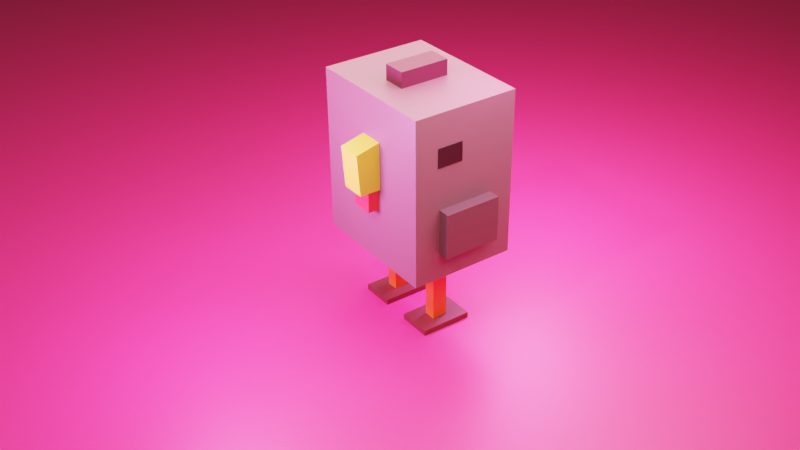 # Source: whiteducky.blend  (saved by Blender 3.4.6; exported with 4.5.12 LTS)
import bpy
from mathutils import Matrix  # noqa: F401  (used for matrix-valued properties, if any)

bpy.ops.wm.read_factory_settings(use_empty=True)
scene = bpy.context.scene
scene.name = 'Scene'

# ---- collections
col_collection = bpy.data.collections.new('Collection'); scene.collection.children.link(col_collection)

# ---- materials (node trees are filled in below, after node groups)
mat_material_012 = bpy.data.materials.new('Material.012')
mat_material_011 = bpy.data.materials.new('Material.011')
mat_material_009 = bpy.data.materials.new('Material.009')
mat_material_010 = bpy.data.materials.new('Material.010')
mat_material_008 = bpy.data.materials.new('Material.008')
mat_material_002 = bpy.data.materials.new('Material.002')
mat_material_007 = bpy.data.materials.new('Material.007')
mat_material_003 = bpy.data.materials.new('Material.003')
mat_material_004 = bpy.data.materials.new('Material.004')
mat_material_001 = bpy.data.materials.new('Material.001')
mat_material_005 = bpy.data.materials.new('Material.005')
mat_material_006 = bpy.data.materials.new('Material.006')

# ---- material node trees
mat_material_012.use_nodes = True; mat_material_012.node_tree.nodes.clear()
_N = mat_material_012.node_tree.nodes; _L = mat_material_012.node_tree.links
n0 = _N.new('ShaderNodeBsdfPrincipled'); n0.name = 'Principled BSDF'; n0.location = (10, 300)
n0.distribution = 'GGX'
n0.subsurface_method = 'RANDOM_WALK_SKIN'
n0.inputs[0].default_value = (0.7305, 0.03071, 0.1248, 1.0)
n0.inputs[3].default_value = 1.45
n0.inputs[27].default_value = (0.0, 0.0, 0.0, 1.0)
n0.inputs[28].default_value = 1.0
n1 = _N.new('ShaderNodeOutputMaterial'); n1.name = 'Material Output'; n1.location = (300, 300)
_L.new(n0.outputs[0], n1.inputs[0])
n1.is_active_output = True
mat_material_011.use_nodes = True; mat_material_011.node_tree.nodes.clear()
_N = mat_material_011.node_tree.nodes; _L = mat_material_011.node_tree.links
n0 = _N.new('ShaderNodeBsdfPrincipled'); n0.name = 'Principled BSDF'; n0.location = (10, 300)
n0.distribution = 'GGX'
n0.subsurface_method = 'RANDOM_WALK_SKIN'
n0.inputs[0].default_value = (0.1022, 0.01764, 0.0137, 1.0)
n0.inputs[3].default_value = 1.45
n0.inputs[27].default_value = (0.0, 0.0, 0.0, 1.0)
n0.inputs[28].default_value = 1.0
n1 = _N.new('ShaderNodeOutputMaterial'); n1.name = 'Material Output'; n1.location = (300, 300)
_L.new(n0.outputs[0], n1.inputs[0])
n1.is_active_output = True
mat_material_009.use_nodes = True; mat_material_009.node_tree.nodes.clear()
_N = mat_material_009.node_tree.nodes; _L = mat_material_009.node_tree.links
n0 = _N.new('ShaderNodeBsdfPrincipled'); n0.name = 'Principled BSDF'; n0.location = (10, 300)
n0.distribution = 'GGX'
n0.subsurface_method = 'RANDOM_WALK_SKIN'
n0.inputs[0].default_value = (1.0, 0.1144, 0.0137, 1.0)
n0.inputs[3].default_value = 1.45
n0.inputs[27].default_value = (0.0, 0.0, 0.0, 1.0)
n0.inputs[28].default_value = 1.0
n1 = _N.new('ShaderNodeOutputMaterial'); n1.name = 'Material Output'; n1.location = (300, 300)
_L.new(n0.outputs[0], n1.inputs[0])
n1.is_active_output = True
mat_material_010.use_nodes = True; mat_material_010.node_tree.nodes.clear()
_N = mat_material_010.node_tree.nodes; _L = mat_material_010.node_tree.links
n0 = _N.new('ShaderNodeBsdfPrincipled'); n0.name = 'Principled BSDF'; n0.location = (10, 300)
n0.distribution = 'GGX'
n0.subsurface_method = 'RANDOM_WALK_SKIN'
n0.inputs[0].default_value = (0.1022, 0.01764, 0.0137, 1.0)
n0.inputs[3].default_value = 1.45
n0.inputs[27].default_value = (0.0, 0.0, 0.0, 1.0)
n0.inputs[28].default_value = 1.0
n1 = _N.new('ShaderNodeOutputMaterial'); n1.name = 'Material Output'; n1.location = (300, 300)
_L.new(n0.outputs[0], n1.inputs[0])
n1.is_active_output = True
mat_material_008.use_nodes = True; mat_material_008.node_tree.nodes.clear()
_N = mat_material_008.node_tree.nodes; _L = mat_material_008.node_tree.links
n0 = _N.new('ShaderNodeBsdfPrincipled'); n0.name = 'Principled BSDF'; n0.location = (10, 300)
n0.distribution = 'GGX'
n0.subsurface_method = 'RANDOM_WALK_SKIN'
n0.inputs[0].default_value = (1.0, 0.1144, 0.0137, 1.0)
n0.inputs[3].default_value = 1.45
n0.inputs[27].default_value = (0.0, 0.0, 0.0, 1.0)
n0.inputs[28].default_value = 1.0
n1 = _N.new('ShaderNodeOutputMaterial'); n1.name = 'Material Output'; n1.location = (300, 300)
_L.new(n0.outputs[0], n1.inputs[0])
n1.is_active_output = True
mat_material_002.use_nodes = True; mat_material_002.node_tree.nodes.clear()
_N = mat_material_002.node_tree.nodes; _L = mat_material_002.node_tree.links
n0 = _N.new('ShaderNodeBsdfPrincipled'); n0.name = 'Principled BSDF'; n0.location = (10, 300)
n0.distribution = 'GGX'
n0.subsurface_method = 'RANDOM_WALK_SKIN'
n0.inputs[0].default_value = (0.1452, 0.07211, 0.08125, 1.0)
n0.inputs[3].default_value = 1.45
n0.inputs[27].default_value = (0.0, 0.0, 0.0, 1.0)
n0.inputs[28].default_value = 1.0
n1 = _N.new('ShaderNodeOutputMaterial'); n1.name = 'Material Output'; n1.location = (300, 300)
_L.new(n0.outputs[0], n1.inputs[0])
n1.is_active_output = True
mat_material_007.use_nodes = True; mat_material_007.node_tree.nodes.clear()
_N = mat_material_007.node_tree.nodes; _L = mat_material_007.node_tree.links
n0 = _N.new('ShaderNodeBsdfPrincipled'); n0.name = 'Principled BSDF'; n0.location = (10, 300)
n0.distribution = 'GGX'
n0.subsurface_method = 'RANDOM_WALK_SKIN'
n0.inputs[0].default_value = (0.06045, 0.001022, 0.01173, 1.0)
n0.inputs[3].default_value = 1.45
n0.inputs[27].default_value = (0.0, 0.0, 0.0, 1.0)
n0.inputs[28].default_value = 1.0
n1 = _N.new('ShaderNodeOutputMaterial'); n1.name = 'Material Output'; n1.location = (300, 300)
_L.new(n0.outputs[0], n1.inputs[0])
n1.is_active_output = True
mat_material_003.use_nodes = True; mat_material_003.node_tree.nodes.clear()
_N = mat_material_003.node_tree.nodes; _L = mat_material_003.node_tree.links
n0 = _N.new('ShaderNodeBsdfPrincipled'); n0.name = 'Principled BSDF'; n0.location = (10, 300)
n0.distribution = 'GGX'
n0.subsurface_method = 'RANDOM_WALK_SKIN'
n0.inputs[0].default_value = (0.07297, 0.03755, 0.04202, 1.0)
n0.inputs[3].default_value = 1.45
n0.inputs[27].default_value = (0.0, 0.0, 0.0, 1.0)
n0.inputs[28].default_value = 1.0
n1 = _N.new('ShaderNodeOutputMaterial'); n1.name = 'Material Output'; n1.location = (300, 300)
_L.new(n0.outputs[0], n1.inputs[0])
n1.is_active_output = True
mat_material_004.use_nodes = True; mat_material_004.node_tree.nodes.clear()
_N = mat_material_004.node_tree.nodes; _L = mat_material_004.node_tree.links
n0 = _N.new('ShaderNodeBsdfPrincipled'); n0.name = 'Principled BSDF'; n0.location = (10, 300)
n0.distribution = 'GGX'
n0.subsurface_method = 'RANDOM_WALK_SKIN'
n0.inputs[0].default_value = (0.1226, 0.06138, 0.06906, 1.0)
n0.inputs[3].default_value = 1.45
n0.inputs[27].default_value = (0.0, 0.0, 0.0, 1.0)
n0.inputs[28].default_value = 1.0
n1 = _N.new('ShaderNodeOutputMaterial'); n1.name = 'Material Output'; n1.location = (300, 300)
_L.new(n0.outputs[0], n1.inputs[0])
n1.is_active_output = True
mat_material_001.use_nodes = True; mat_material_001.node_tree.nodes.clear()
_N = mat_material_001.node_tree.nodes; _L = mat_material_001.node_tree.links
n0 = _N.new('ShaderNodeBsdfPrincipled'); n0.name = 'Principled BSDF'; n0.location = (10, 300)
n0.distribution = 'GGX'
n0.subsurface_method = 'RANDOM_WALK_SKIN'
n0.inputs[0].default_value = (0.0, 0.0, 0.0, 1.0)
n0.inputs[3].default_value = 1.45
n0.inputs[27].default_value = (0.0, 0.0, 0.0, 1.0)
n0.inputs[28].default_value = 1.0
n1 = _N.new('ShaderNodeOutputMaterial'); n1.name = 'Material Output'; n1.location = (300, 300)
_L.new(n0.outputs[0], n1.inputs[0])
n1.is_active_output = True
mat_material_005.use_nodes = True; mat_material_005.node_tree.nodes.clear()
_N = mat_material_005.node_tree.nodes; _L = mat_material_005.node_tree.links
n0 = _N.new('ShaderNodeBsdfPrincipled'); n0.name = 'Principled BSDF'; n0.location = (10, 300)
n0.distribution = 'GGX'
n0.subsurface_method = 'RANDOM_WALK_SKIN'
n0.inputs[0].default_value = (0.5204, 0.469, 0.02633, 1.0)
n0.inputs[3].default_value = 1.45
n0.inputs[27].default_value = (0.0, 0.0, 0.0, 1.0)
n0.inputs[28].default_value = 1.0
n1 = _N.new('ShaderNodeOutputMaterial'); n1.name = 'Material Output'; n1.location = (300, 300)
_L.new(n0.outputs[0], n1.inputs[0])
n1.is_active_output = True
mat_material_006.use_nodes = True; mat_material_006.node_tree.nodes.clear()
_N = mat_material_006.node_tree.nodes; _L = mat_material_006.node_tree.links
n0 = _N.new('ShaderNodeBsdfPrincipled'); n0.name = 'Principled BSDF'; n0.location = (10, 300)
n0.distribution = 'GGX'
n0.subsurface_method = 'RANDOM_WALK_SKIN'
n0.inputs[0].default_value = (0.8, 0.03118, 0.03552, 1.0)
n0.inputs[3].default_value = 1.45
n0.inputs[27].default_value = (0.0, 0.0, 0.0, 1.0)
n0.inputs[28].default_value = 1.0
n1 = _N.new('ShaderNodeOutputMaterial'); n1.name = 'Material Output'; n1.location = (300, 300)
_L.new(n0.outputs[0], n1.inputs[0])
n1.is_active_output = True

# ---- world
world_world = bpy.data.worlds.new('World'); scene.world = world_world
world_world.use_nodes = True; world_world.node_tree.nodes.clear()
_N = world_world.node_tree.nodes; _L = world_world.node_tree.links
n0 = _N.new('ShaderNodeOutputWorld'); n0.name = 'World Output'; n0.location = (300, 300)
n1 = _N.new('ShaderNodeBackground'); n1.name = 'Background'; n1.location = (10, 300)
n1.inputs[0].default_value = (0.05088, 0.05088, 0.05088, 1.0)
_L.new(n1.outputs[0], n0.inputs[0])
n0.is_active_output = True
world_world.color = (0.05088, 0.05088, 0.05088)
world_world.use_sun_shadow = False
world_world.sun_shadow_jitter_overblur = 0.0

# ---- cameras
cam_camera_001 = bpy.data.cameras.new('Camera.001')

# ---- lights
light_light = bpy.data.lights.new('Light', 'POINT')
light_light.transmission_factor = 0.0
light_light.energy = 1000.0
light_light.shadow_soft_size = 0.1
light_light.shadow_maximum_resolution = 0.006
light_light.use_absolute_resolution = True
light_area = bpy.data.lights.new('Area', 'AREA')
light_area.color = (0.4564, 0.2175, 0.2471)
light_area.transmission_factor = 0.0
light_area.energy = 785.4
light_area.shadow_soft_size = 1.0
light_area.shadow_maximum_resolution = 0.006
light_area.use_absolute_resolution = True
light_area.size = 1.0
light_area.size_y = 1.0
light_point = bpy.data.lights.new('Point', 'POINT')
light_point.color = (1.0, 0.221, 0.7989)
light_point.transmission_factor = 0.0
light_point.energy = 500.0
light_point.shadow_soft_size = 0.25
light_point.shadow_maximum_resolution = 0.006
light_point.use_absolute_resolution = True
light_point_001 = bpy.data.lights.new('Point.001', 'POINT')
light_point_001.color = (1.0, 0.1629, 0.7242)
light_point_001.transmission_factor = 0.0
light_point_001.energy = 150.0
light_point_001.shadow_soft_size = 0.25
light_point_001.shadow_maximum_resolution = 0.006
light_point_001.use_absolute_resolution = True
light_point_002 = bpy.data.lights.new('Point.002', 'POINT')
light_point_002.color = (1.0, 0.221, 0.7989)
light_point_002.transmission_factor = 0.0
light_point_002.energy = 500.0
light_point_002.shadow_soft_size = 0.25
light_point_002.shadow_maximum_resolution = 0.006
light_point_002.use_absolute_resolution = True

# ---- meshes
me_plane = bpy.data.meshes.new('Plane')
me_plane.from_pydata([(-1.0, -1.0, 0.0), (1.0, -1.0, 0.0), (-1.0, 1.0, 0.0), (1.0, 1.0, 0.0)], [], [(0, 1, 3, 2)])
_uv = me_plane.uv_layers.new(name='UVMap')
_uv.uv.foreach_set('vector', [0.0, 0.0, 1.0, 0.0, 1.0, 1.0, 0.0, 1.0])
me_plane.materials.append(mat_material_012)
me_plane.update()
me_cube_001 = bpy.data.meshes.new('Cube.001')
me_cube_001.from_pydata([(-1.0, -1.0, -1.0), (-1.0, -1.0, 1.0), (-1.0, 1.0, -1.0), (-1.0, 1.0, 1.0), (1.0, -1.0, -1.0), (1.0, -1.0, 1.0), (1.0, 1.0, -1.0), (1.0, 1.0, 1.0)], [], [(0, 1, 3, 2), (2, 3, 7, 6), (6, 7, 5, 4), (4, 5, 1, 0), (2, 6, 4, 0), (7, 3, 1, 5)])
_uv = me_cube_001.uv_layers.new(name='UVMap')
_uv.uv.foreach_set('vector', [0.375, 0.0, 0.625, 0.0, 0.625, 0.25, 0.375, 0.25, 0.375, 0.25, 0.625, 0.25, 0.625, 0.5, 0.375, 0.5, 0.375, 0.5, 0.625, 0.5, 0.625, 0.75, 0.375, 0.75, 0.375, 0.75, 0.625, 0.75, 0.625, 1.0, 0.375, 1.0, 0.125, 0.5, 0.375, 0.5, 0.375, 0.75, 0.125, 0.75, 0.625, 0.5, 0.875, 0.5, 0.875, 0.75, 0.625, 0.75])
me_cube_001.materials.append(mat_material_011)
me_cube_001.update()
me_cube_002 = bpy.data.meshes.new('Cube.002')
me_cube_002.from_pydata([(-1.0, -1.0, -1.0), (-1.0, -1.0, 1.0), (-1.0, 1.0, -1.0), (-1.0, 1.0, 1.0), (1.0, -1.0, -1.0), (1.0, -1.0, 1.0), (1.0, 1.0, -1.0), (1.0, 1.0, 1.0)], [], [(0, 1, 3, 2), (2, 3, 7, 6), (6, 7, 5, 4), (4, 5, 1, 0), (2, 6, 4, 0), (7, 3, 1, 5)])
_uv = me_cube_002.uv_layers.new(name='UVMap')
_uv.uv.foreach_set('vector', [0.375, 0.0, 0.625, 0.0, 0.625, 0.25, 0.375, 0.25, 0.375, 0.25, 0.625, 0.25, 0.625, 0.5, 0.375, 0.5, 0.375, 0.5, 0.625, 0.5, 0.625, 0.75, 0.375, 0.75, 0.375, 0.75, 0.625, 0.75, 0.625, 1.0, 0.375, 1.0, 0.125, 0.5, 0.375, 0.5, 0.375, 0.75, 0.125, 0.75, 0.625, 0.5, 0.875, 0.5, 0.875, 0.75, 0.625, 0.75])
me_cube_002.materials.append(mat_material_009)
me_cube_002.update()
me_cube_003 = bpy.data.meshes.new('Cube.003')
me_cube_003.from_pydata([(-1.0, -1.0, -1.0), (-1.0, -1.0, 1.0), (-1.0, 1.0, -1.0), (-1.0, 1.0, 1.0), (1.0, -1.0, -1.0), (1.0, -1.0, 1.0), (1.0, 1.0, -1.0), (1.0, 1.0, 1.0)], [], [(0, 1, 3, 2), (2, 3, 7, 6), (6, 7, 5, 4), (4, 5, 1, 0), (2, 6, 4, 0), (7, 3, 1, 5)])
_uv = me_cube_003.uv_layers.new(name='UVMap')
_uv.uv.foreach_set('vector', [0.375, 0.0, 0.625, 0.0, 0.625, 0.25, 0.375, 0.25, 0.375, 0.25, 0.625, 0.25, 0.625, 0.5, 0.375, 0.5, 0.375, 0.5, 0.625, 0.5, 0.625, 0.75, 0.375, 0.75, 0.375, 0.75, 0.625, 0.75, 0.625, 1.0, 0.375, 1.0, 0.125, 0.5, 0.375, 0.5, 0.375, 0.75, 0.125, 0.75, 0.625, 0.5, 0.875, 0.5, 0.875, 0.75, 0.625, 0.75])
me_cube_003.materials.append(mat_material_010)
me_cube_003.update()
me_cube_004 = bpy.data.meshes.new('Cube.004')
me_cube_004.from_pydata([(-1.0, -1.0, -1.0), (-1.0, -1.0, 1.0), (-1.0, 1.0, -1.0), (-1.0, 1.0, 1.0), (1.0, -1.0, -1.0), (1.0, -1.0, 1.0), (1.0, 1.0, -1.0), (1.0, 1.0, 1.0)], [], [(0, 1, 3, 2), (2, 3, 7, 6), (6, 7, 5, 4), (4, 5, 1, 0), (2, 6, 4, 0), (7, 3, 1, 5)])
_uv = me_cube_004.uv_layers.new(name='UVMap')
_uv.uv.foreach_set('vector', [0.375, 0.0, 0.625, 0.0, 0.625, 0.25, 0.375, 0.25, 0.375, 0.25, 0.625, 0.25, 0.625, 0.5, 0.375, 0.5, 0.375, 0.5, 0.625, 0.5, 0.625, 0.75, 0.375, 0.75, 0.375, 0.75, 0.625, 0.75, 0.625, 1.0, 0.375, 1.0, 0.125, 0.5, 0.375, 0.5, 0.375, 0.75, 0.125, 0.75, 0.625, 0.5, 0.875, 0.5, 0.875, 0.75, 0.625, 0.75])
me_cube_004.materials.append(mat_material_008)
me_cube_004.update()
me_cube_005 = bpy.data.meshes.new('Cube.005')
me_cube_005.from_pydata([(-1.0, -1.0, -1.0), (-1.0, -1.0, 1.0), (-1.0, 1.0, -1.0), (-1.0, 1.0, 1.0), (1.0, -1.0, -1.0), (1.0, -1.0, 1.0), (1.0, 1.0, -1.0), (1.0, 1.0, 1.0)], [], [(0, 1, 3, 2), (2, 3, 7, 6), (6, 7, 5, 4), (4, 5, 1, 0), (2, 6, 4, 0), (7, 3, 1, 5)])
_uv = me_cube_005.uv_layers.new(name='UVMap')
_uv.uv.foreach_set('vector', [0.375, 0.0, 0.625, 0.0, 0.625, 0.25, 0.375, 0.25, 0.375, 0.25, 0.625, 0.25, 0.625, 0.5, 0.375, 0.5, 0.375, 0.5, 0.625, 0.5, 0.625, 0.75, 0.375, 0.75, 0.375, 0.75, 0.625, 0.75, 0.625, 1.0, 0.375, 1.0, 0.125, 0.5, 0.375, 0.5, 0.375, 0.75, 0.125, 0.75, 0.625, 0.5, 0.875, 0.5, 0.875, 0.75, 0.625, 0.75])
me_cube_005.materials.append(mat_material_002)
me_cube_005.update()
me_cube_006 = bpy.data.meshes.new('Cube.006')
me_cube_006.from_pydata([(-1.0, -1.0, -1.0), (-1.0, -1.0, 1.0), (-1.0, 1.0, -1.0), (-1.0, 1.0, 1.0), (1.0, -1.0, -1.0), (1.0, -1.0, 1.0), (1.0, 1.0, -1.0), (1.0, 1.0, 1.0)], [], [(0, 1, 3, 2), (2, 3, 7, 6), (6, 7, 5, 4), (4, 5, 1, 0), (2, 6, 4, 0), (7, 3, 1, 5)])
_uv = me_cube_006.uv_layers.new(name='UVMap')
_uv.uv.foreach_set('vector', [0.375, 0.0, 0.625, 0.0, 0.625, 0.25, 0.375, 0.25, 0.375, 0.25, 0.625, 0.25, 0.625, 0.5, 0.375, 0.5, 0.375, 0.5, 0.625, 0.5, 0.625, 0.75, 0.375, 0.75, 0.375, 0.75, 0.625, 0.75, 0.625, 1.0, 0.375, 1.0, 0.125, 0.5, 0.375, 0.5, 0.375, 0.75, 0.125, 0.75, 0.625, 0.5, 0.875, 0.5, 0.875, 0.75, 0.625, 0.75])
me_cube_006.materials.append(mat_material_007)
me_cube_006.update()
me_cube_007 = bpy.data.meshes.new('Cube.007')
me_cube_007.from_pydata([(-1.0, -1.0, -1.0), (-1.0, -1.0, 1.0), (-1.0, 1.0, -1.0), (-1.0, 1.0, 1.0), (1.0, -1.0, -1.0), (1.0, -1.0, 1.0), (1.0, 1.0, -1.0), (1.0, 1.0, 1.0)], [], [(0, 1, 3, 2), (2, 3, 7, 6), (6, 7, 5, 4), (4, 5, 1, 0), (2, 6, 4, 0), (7, 3, 1, 5)])
_uv = me_cube_007.uv_layers.new(name='UVMap')
_uv.uv.foreach_set('vector', [0.375, 0.0, 0.625, 0.0, 0.625, 0.25, 0.375, 0.25, 0.375, 0.25, 0.625, 0.25, 0.625, 0.5, 0.375, 0.5, 0.375, 0.5, 0.625, 0.5, 0.625, 0.75, 0.375, 0.75, 0.375, 0.75, 0.625, 0.75, 0.625, 1.0, 0.375, 1.0, 0.125, 0.5, 0.375, 0.5, 0.375, 0.75, 0.125, 0.75, 0.625, 0.5, 0.875, 0.5, 0.875, 0.75, 0.625, 0.75])
me_cube_007.materials.append(mat_material_003)
me_cube_007.update()
me_cube_008 = bpy.data.meshes.new('Cube.008')
me_cube_008.from_pydata([(-1.0, -1.0, -1.0), (-1.0, -1.0, 1.0), (-1.0, 1.0, -1.0), (-1.0, 1.0, 1.0), (1.0, -1.0, -1.0), (1.0, -1.0, 1.0), (1.0, 1.0, -1.0), (1.0, 1.0, 1.0)], [], [(0, 1, 3, 2), (2, 3, 7, 6), (6, 7, 5, 4), (4, 5, 1, 0), (2, 6, 4, 0), (7, 3, 1, 5)])
_uv = me_cube_008.uv_layers.new(name='UVMap')
_uv.uv.foreach_set('vector', [0.375, 0.0, 0.625, 0.0, 0.625, 0.25, 0.375, 0.25, 0.375, 0.25, 0.625, 0.25, 0.625, 0.5, 0.375, 0.5, 0.375, 0.5, 0.625, 0.5, 0.625, 0.75, 0.375, 0.75, 0.375, 0.75, 0.625, 0.75, 0.625, 1.0, 0.375, 1.0, 0.125, 0.5, 0.375, 0.5, 0.375, 0.75, 0.125, 0.75, 0.625, 0.5, 0.875, 0.5, 0.875, 0.75, 0.625, 0.75])
me_cube_008.materials.append(mat_material_004)
me_cube_008.update()
me_cube_009 = bpy.data.meshes.new('Cube.009')
me_cube_009.from_pydata([(-1.0, -1.0, -1.0), (-1.0, -1.0, 1.0), (-1.0, 1.0, -1.0), (-1.0, 1.0, 1.0), (1.0, -1.0, -1.0), (1.0, -1.0, 1.0), (1.0, 1.0, -1.0), (1.0, 1.0, 1.0)], [], [(0, 1, 3, 2), (2, 3, 7, 6), (6, 7, 5, 4), (4, 5, 1, 0), (2, 6, 4, 0), (7, 3, 1, 5)])
_uv = me_cube_009.uv_layers.new(name='UVMap')
_uv.uv.foreach_set('vector', [0.375, 0.0, 0.625, 0.0, 0.625, 0.25, 0.375, 0.25, 0.375, 0.25, 0.625, 0.25, 0.625, 0.5, 0.375, 0.5, 0.375, 0.5, 0.625, 0.5, 0.625, 0.75, 0.375, 0.75, 0.375, 0.75, 0.625, 0.75, 0.625, 1.0, 0.375, 1.0, 0.125, 0.5, 0.375, 0.5, 0.375, 0.75, 0.125, 0.75, 0.625, 0.5, 0.875, 0.5, 0.875, 0.75, 0.625, 0.75])
me_cube_009.materials.append(mat_material_001)
me_cube_009.update()
me_cube_010 = bpy.data.meshes.new('Cube.010')
me_cube_010.from_pydata([(-1.0, -1.0, -1.0), (-1.0, -1.0, 1.0), (-1.0, 1.0, -1.0), (-1.0, 1.0, 1.0), (1.0, -1.0, -1.0), (1.0, -1.0, 1.0), (1.0, 1.0, -1.0), (1.0, 1.0, 1.0)], [], [(0, 1, 3, 2), (2, 3, 7, 6), (6, 7, 5, 4), (4, 5, 1, 0), (2, 6, 4, 0), (7, 3, 1, 5)])
_uv = me_cube_010.uv_layers.new(name='UVMap')
_uv.uv.foreach_set('vector', [0.375, 0.0, 0.625, 0.0, 0.625, 0.25, 0.375, 0.25, 0.375, 0.25, 0.625, 0.25, 0.625, 0.5, 0.375, 0.5, 0.375, 0.5, 0.625, 0.5, 0.625, 0.75, 0.375, 0.75, 0.375, 0.75, 0.625, 0.75, 0.625, 1.0, 0.375, 1.0, 0.125, 0.5, 0.375, 0.5, 0.375, 0.75, 0.125, 0.75, 0.625, 0.5, 0.875, 0.5, 0.875, 0.75, 0.625, 0.75])
me_cube_010.materials.append(mat_material_001)
me_cube_010.update()
me_cube_011 = bpy.data.meshes.new('Cube.011')
me_cube_011.from_pydata([(-1.0, -1.0, -1.0), (-1.0, -1.0, 1.0), (-1.0, 1.0, -1.0), (-1.0, 1.0, 1.0), (1.0, -1.0, -1.0), (1.196, -0.9266, 0.7037), (1.0, 1.0, -1.0), (1.196, 1.073, 0.7037)], [], [(0, 1, 3, 2), (2, 3, 7, 6), (6, 7, 5, 4), (4, 5, 1, 0), (2, 6, 4, 0), (7, 3, 1, 5)])
_uv = me_cube_011.uv_layers.new(name='UVMap')
_uv.uv.foreach_set('vector', [0.375, 0.0, 0.625, 0.0, 0.625, 0.25, 0.375, 0.25, 0.375, 0.25, 0.625, 0.25, 0.625, 0.5, 0.375, 0.5, 0.375, 0.5, 0.625, 0.5, 0.625, 0.75, 0.375, 0.75, 0.375, 0.75, 0.625, 0.75, 0.625, 1.0, 0.375, 1.0, 0.125, 0.5, 0.375, 0.5, 0.375, 0.75, 0.125, 0.75, 0.625, 0.5, 0.875, 0.5, 0.875, 0.75, 0.625, 0.75])
me_cube_011.materials.append(mat_material_005)
me_cube_011.update()
me_cube_012 = bpy.data.meshes.new('Cube.012')
me_cube_012.from_pydata([(-1.0, -1.0, -1.0), (-1.0, -1.0, 1.0), (-1.0, 1.0, -1.0), (-1.0, 1.0, 1.0), (1.0, -1.0, -1.0), (1.0, -1.0, 1.0), (1.0, 1.0, -1.0), (1.0, 1.0, 1.0)], [], [(0, 1, 3, 2), (2, 3, 7, 6), (6, 7, 5, 4), (4, 5, 1, 0), (2, 6, 4, 0), (7, 3, 1, 5)])
_uv = me_cube_012.uv_layers.new(name='UVMap')
_uv.uv.foreach_set('vector', [0.375, 0.0, 0.625, 0.0, 0.625, 0.25, 0.375, 0.25, 0.375, 0.25, 0.625, 0.25, 0.625, 0.5, 0.375, 0.5, 0.375, 0.5, 0.625, 0.5, 0.625, 0.75, 0.375, 0.75, 0.375, 0.75, 0.625, 0.75, 0.625, 1.0, 0.375, 1.0, 0.125, 0.5, 0.375, 0.5, 0.375, 0.75, 0.125, 0.75, 0.625, 0.5, 0.875, 0.5, 0.875, 0.75, 0.625, 0.75])
me_cube_012.materials.append(mat_material_006)
me_cube_012.update()

# ---- objects
ob_light = bpy.data.objects.new('Light', light_light)
ob_plane = bpy.data.objects.new('Plane', me_plane)
ob_cube = bpy.data.objects.new('Cube', me_cube_001)
ob_cube_001 = bpy.data.objects.new('Cube.001', me_cube_002)
ob_cube_002 = bpy.data.objects.new('Cube.002', me_cube_003)
ob_cube_003 = bpy.data.objects.new('Cube.003', me_cube_004)
ob_cube_004 = bpy.data.objects.new('Cube.004', me_cube_005)
ob_cube_005 = bpy.data.objects.new('Cube.005', me_cube_006)
ob_cube_006 = bpy.data.objects.new('Cube.006', me_cube_007)
ob_cube_007 = bpy.data.objects.new('Cube.007', me_cube_008)
ob_cube_008 = bpy.data.objects.new('Cube.008', me_cube_009)
ob_cube_009 = bpy.data.objects.new('Cube.009', me_cube_010)
ob_cube_010 = bpy.data.objects.new('Cube.010', me_cube_011)
ob_cube_011 = bpy.data.objects.new('Cube.011', me_cube_012)
ob_area = bpy.data.objects.new('Area', light_area)
ob_point = bpy.data.objects.new('Point', light_point)
ob_point_001 = bpy.data.objects.new('Point.001', light_point_001)
ob_point_002 = bpy.data.objects.new('Point.002', light_point_002)
ob_camera = bpy.data.objects.new('Camera', cam_camera_001)

# ---- transforms, parenting, visibility, modifiers, constraints
ob_light.location = (4.076, 1.005, 5.904)
ob_light.rotation_euler = (0.6503, 0.05522, 1.866)
ob_light.lock_rotations_4d = False
ob_light.empty_display_type = 'ARROWS'
ob_light.color = (0.0, 0.0, 0.0, 0.0)
ob_light.lineart.crease_threshold = 0.0
ob_plane.location = (0.0, 0.0, 0.0)
ob_plane.scale = (-10.07, -10.07, -10.07)
ob_cube.location = (0.0, 0.0, 0.0184)
ob_cube.scale = (0.1853, -0.1228, 0.02311)
ob_cube_001.location = (0.0, 0.0, 0.2864)
ob_cube_001.scale = (-0.0544, 0.04291, -0.288)
ob_cube_002.location = (0.0, 0.4464, 0.0184)
ob_cube_002.scale = (0.1853, -0.1228, 0.02311)
ob_cube_003.location = (0.0, 0.4464, 0.2864)
ob_cube_003.scale = (-0.0544, 0.04291, -0.288)
ob_cube_004.location = (-0.008215, 0.235, 1.148)
ob_cube_004.scale = (0.3796, 0.4894, 0.5906)
ob_cube_005.location = (0.0, 0.2292, 1.786)
ob_cube_005.scale = (0.1765, 0.08308, 0.0632)
ob_cube_006.location = (-0.01343, 0.7566, 0.9111)
ob_cube_006.scale = (0.2029, 0.0529, 0.1608)
ob_cube_007.location = (-0.01343, -0.3213, 0.9111)
ob_cube_007.scale = (0.2029, 0.0529, 0.1608)
ob_cube_008.location = (0.1121, 0.6898, 1.437)
ob_cube_008.scale = (-0.09193, -0.03888, 0.06765)
ob_cube_009.location = (0.1121, -0.2164, 1.437)
ob_cube_009.scale = (-0.09193, -0.03888, 0.06765)
ob_cube_010.location = (0.4343, 0.2533, 1.273)
ob_cube_010.scale = (0.08576, -0.08669, 0.1705)
ob_cube_011.location = (0.3749, 0.2464, 1.027)
ob_cube_011.scale = (-0.07672, -0.07672, -0.07672)
ob_area.location = (-0.6299, 0.5701, 2.094)
ob_area.scale = (3.418, 3.418, 3.418)
ob_point.location = (-1.18, 0.1197, 1.376)
ob_point_001.location = (-0.3814, 0.8538, 2.327)
ob_point_002.location = (1.438, 0.1197, 1.376)
ob_camera.location = (3.786, 5.425, 4.609)
ob_camera.rotation_euler = (1.019, 0.009841, 2.524)

# ---- collection membership
col_collection.objects.link(ob_light)
col_collection.objects.link(ob_plane)
col_collection.objects.link(ob_cube)
col_collection.objects.link(ob_cube_001)
col_collection.objects.link(ob_cube_002)
col_collection.objects.link(ob_cube_003)
col_collection.objects.link(ob_cube_004)
col_collection.objects.link(ob_cube_005)
col_collection.objects.link(ob_cube_006)
col_collection.objects.link(ob_cube_007)
col_collection.objects.link(ob_cube_008)
col_collection.objects.link(ob_cube_009)
col_collection.objects.link(ob_cube_010)
col_collection.objects.link(ob_cube_011)
col_collection.objects.link(ob_area)
col_collection.objects.link(ob_point)
col_collection.objects.link(ob_point_001)
col_collection.objects.link(ob_point_002)
col_collection.objects.link(ob_camera)

# ---- scene / render settings (as saved in the file)
scene.camera = ob_camera
scene.frame_start = 1; scene.frame_end = 250; scene.frame_set(1)
scene.render.engine = 'CYCLES'
scene.cycles.sampling_pattern = 'TABULATED_SOBOL'
scene.cycles.use_light_tree = False
scene.view_settings.view_transform = 'Filmic'
bpy.context.view_layer.update()
